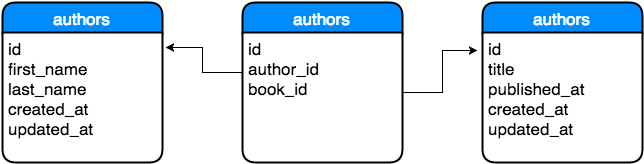

The diagram above was exported from draw.io. Its source (the exported page's mxGraphModel, read from the mxfile embedded in the PNG):
<mxGraphModel dx="663" dy="779" grid="1" gridSize="10" guides="1" tooltips="1" connect="1" arrows="1" fold="1" page="1" pageScale="1" pageWidth="850" pageHeight="1100" background="#ffffff" math="0" shadow="0">
  <root>
    <mxCell id="0" />
    <mxCell id="1" parent="0" />
    <mxCell id="7eee2e88e152eaca-1" value="authors" style="swimlane;html=1;childLayout=stackLayout;horizontal=1;startSize=30;horizontalStack=0;fillColor=#008cff;fontColor=#FFFFFF;rounded=1;fontSize=17;fontStyle=0;strokeWidth=2;resizeParent=0;resizeLast=1;shadow=0;dashed=0;align=center;" vertex="1" parent="1">
      <mxGeometry x="40" y="120" width="160" height="160" as="geometry" />
    </mxCell>
    <mxCell id="7eee2e88e152eaca-2" value="id&lt;div&gt;first_name&lt;/div&gt;&lt;div&gt;last_name&lt;/div&gt;&lt;div&gt;created_at&lt;/div&gt;&lt;div&gt;updated_at&lt;/div&gt;" style="whiteSpace=wrap;html=1;align=left;strokeColor=none;fillColor=none;spacingLeft=4;fontSize=17;verticalAlign=top;resizable=0;rotatable=0;part=1;" vertex="1" parent="7eee2e88e152eaca-1">
      <mxGeometry y="30" width="160" height="130" as="geometry" />
    </mxCell>
    <mxCell id="7eee2e88e152eaca-10" value="authors" style="swimlane;html=1;childLayout=stackLayout;horizontal=1;startSize=30;horizontalStack=0;fillColor=#008cff;fontColor=#FFFFFF;rounded=1;fontSize=17;fontStyle=0;strokeWidth=2;resizeParent=0;resizeLast=1;shadow=0;dashed=0;align=center;" vertex="1" parent="1">
      <mxGeometry x="280" y="120" width="160" height="160" as="geometry" />
    </mxCell>
    <mxCell id="7eee2e88e152eaca-11" value="id&lt;div&gt;author_id&lt;/div&gt;&lt;div&gt;book_id&lt;/div&gt;" style="whiteSpace=wrap;html=1;align=left;strokeColor=none;fillColor=none;spacingLeft=4;fontSize=17;verticalAlign=top;resizable=0;rotatable=0;part=1;" vertex="1" parent="7eee2e88e152eaca-10">
      <mxGeometry y="30" width="160" height="130" as="geometry" />
    </mxCell>
    <mxCell id="7eee2e88e152eaca-13" value="authors" style="swimlane;html=1;childLayout=stackLayout;horizontal=1;startSize=30;horizontalStack=0;fillColor=#008cff;fontColor=#FFFFFF;rounded=1;fontSize=17;fontStyle=0;strokeWidth=2;resizeParent=0;resizeLast=1;shadow=0;dashed=0;align=center;" vertex="1" parent="1">
      <mxGeometry x="520" y="120" width="160" height="160" as="geometry" />
    </mxCell>
    <mxCell id="7eee2e88e152eaca-14" value="id&lt;div&gt;title&lt;/div&gt;&lt;div&gt;published_at&lt;/div&gt;&lt;div&gt;created_at&lt;/div&gt;&lt;div&gt;updated_at&lt;/div&gt;" style="whiteSpace=wrap;html=1;align=left;strokeColor=none;fillColor=none;spacingLeft=4;fontSize=17;verticalAlign=top;resizable=0;rotatable=0;part=1;" vertex="1" parent="7eee2e88e152eaca-13">
      <mxGeometry y="30" width="160" height="130" as="geometry" />
    </mxCell>
    <mxCell id="7eee2e88e152eaca-15" style="edgeStyle=orthogonalEdgeStyle;rounded=0;html=1;exitX=0;exitY=0.25;jettySize=auto;orthogonalLoop=1;" edge="1" parent="1" source="7eee2e88e152eaca-11">
      <mxGeometry relative="1" as="geometry">
        <mxPoint x="203" y="165" as="targetPoint" />
        <Array as="points">
          <mxPoint x="280" y="190" />
          <mxPoint x="240" y="190" />
          <mxPoint x="240" y="165" />
        </Array>
      </mxGeometry>
    </mxCell>
    <mxCell id="7eee2e88e152eaca-16" style="edgeStyle=orthogonalEdgeStyle;rounded=0;html=1;exitX=1;exitY=0.5;entryX=-0.031;entryY=0.136;entryPerimeter=0;jettySize=auto;orthogonalLoop=1;" edge="1" parent="1" source="7eee2e88e152eaca-11" target="7eee2e88e152eaca-14">
      <mxGeometry relative="1" as="geometry">
        <Array as="points">
          <mxPoint x="440" y="210" />
          <mxPoint x="480" y="210" />
          <mxPoint x="480" y="168" />
        </Array>
      </mxGeometry>
    </mxCell>
  </root>
</mxGraphModel>